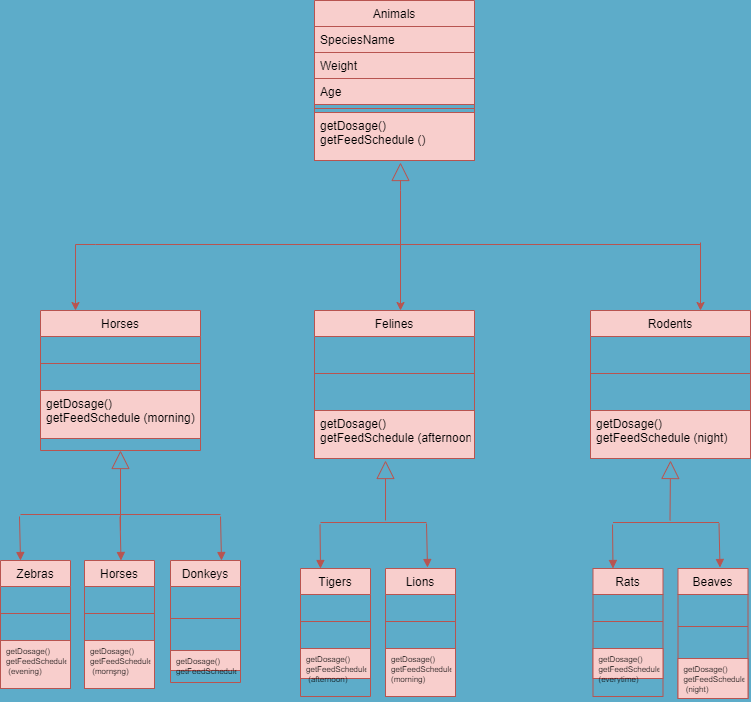

The diagram above was exported from draw.io. Its source (the exported page's mxGraphModel, read from the mxfile embedded in the PNG):
<mxGraphModel dx="868" dy="425" grid="1" gridSize="10" guides="1" tooltips="1" connect="1" arrows="1" fold="1" page="1" pageScale="1" pageWidth="827" pageHeight="1169" background="#5DACC9" math="0" shadow="0">
  <root>
    <mxCell id="WIyWlLk6GJQsqaUBKTNV-0" />
    <mxCell id="WIyWlLk6GJQsqaUBKTNV-1" parent="WIyWlLk6GJQsqaUBKTNV-0" />
    <mxCell id="zkfFHV4jXpPFQw0GAbJ--0" value="Animals" style="swimlane;fontStyle=0;align=center;verticalAlign=top;childLayout=stackLayout;horizontal=1;startSize=26;horizontalStack=0;resizeParent=1;resizeLast=0;collapsible=1;marginBottom=0;rounded=0;shadow=0;strokeWidth=1;fillColor=#f8cecc;strokeColor=#b85450;" parent="WIyWlLk6GJQsqaUBKTNV-1" vertex="1">
      <mxGeometry x="334" y="40" width="160" height="160" as="geometry">
        <mxRectangle x="230" y="140" width="160" height="26" as="alternateBounds" />
      </mxGeometry>
    </mxCell>
    <mxCell id="zkfFHV4jXpPFQw0GAbJ--1" value="SpeciesName" style="text;align=left;verticalAlign=top;spacingLeft=4;spacingRight=4;overflow=hidden;rotatable=0;points=[[0,0.5],[1,0.5]];portConstraint=eastwest;fillColor=#f8cecc;strokeColor=#b85450;" parent="zkfFHV4jXpPFQw0GAbJ--0" vertex="1">
      <mxGeometry y="26" width="160" height="26" as="geometry" />
    </mxCell>
    <mxCell id="zkfFHV4jXpPFQw0GAbJ--2" value="Weight" style="text;align=left;verticalAlign=top;spacingLeft=4;spacingRight=4;overflow=hidden;rotatable=0;points=[[0,0.5],[1,0.5]];portConstraint=eastwest;rounded=0;shadow=0;html=0;fillColor=#f8cecc;strokeColor=#b85450;" parent="zkfFHV4jXpPFQw0GAbJ--0" vertex="1">
      <mxGeometry y="52" width="160" height="26" as="geometry" />
    </mxCell>
    <mxCell id="zkfFHV4jXpPFQw0GAbJ--3" value="Age" style="text;align=left;verticalAlign=top;spacingLeft=4;spacingRight=4;overflow=hidden;rotatable=0;points=[[0,0.5],[1,0.5]];portConstraint=eastwest;rounded=0;shadow=0;html=0;fillColor=#f8cecc;strokeColor=#b85450;" parent="zkfFHV4jXpPFQw0GAbJ--0" vertex="1">
      <mxGeometry y="78" width="160" height="26" as="geometry" />
    </mxCell>
    <mxCell id="zkfFHV4jXpPFQw0GAbJ--4" value="" style="line;html=1;strokeWidth=1;align=left;verticalAlign=middle;spacingTop=-1;spacingLeft=3;spacingRight=3;rotatable=0;labelPosition=right;points=[];portConstraint=eastwest;fillColor=#f8cecc;strokeColor=#b85450;" parent="zkfFHV4jXpPFQw0GAbJ--0" vertex="1">
      <mxGeometry y="104" width="160" height="8" as="geometry" />
    </mxCell>
    <mxCell id="zkfFHV4jXpPFQw0GAbJ--5" value="getDosage()&#10;getFeedSchedule ()&#10;" style="text;align=left;verticalAlign=top;spacingLeft=4;spacingRight=4;overflow=hidden;rotatable=0;points=[[0,0.5],[1,0.5]];portConstraint=eastwest;fontFamily=Helvetica;fillColor=#f8cecc;strokeColor=#b85450;" parent="zkfFHV4jXpPFQw0GAbJ--0" vertex="1">
      <mxGeometry y="112" width="160" height="48" as="geometry" />
    </mxCell>
    <mxCell id="cy3S9P9_BfatTyhNM31M-5" value="" style="endArrow=block;endSize=16;endFill=0;html=1;fontFamily=Helvetica;fillColor=#f8cecc;strokeColor=#b85450;" edge="1" parent="WIyWlLk6GJQsqaUBKTNV-1">
      <mxGeometry width="160" relative="1" as="geometry">
        <mxPoint x="420" y="285" as="sourcePoint" />
        <mxPoint x="420" y="202" as="targetPoint" />
        <Array as="points">
          <mxPoint x="420" y="220" />
        </Array>
      </mxGeometry>
    </mxCell>
    <mxCell id="cy3S9P9_BfatTyhNM31M-6" value="" style="line;strokeWidth=1;fillColor=#f8cecc;align=left;verticalAlign=middle;spacingTop=-1;spacingLeft=3;spacingRight=3;rotatable=0;labelPosition=right;points=[];portConstraint=eastwest;fontFamily=Helvetica;strokeColor=#b85450;" vertex="1" parent="WIyWlLk6GJQsqaUBKTNV-1">
      <mxGeometry x="120" y="280" width="600" height="8" as="geometry" />
    </mxCell>
    <mxCell id="cy3S9P9_BfatTyhNM31M-7" value="Horses" style="swimlane;fontStyle=0;align=center;verticalAlign=top;childLayout=stackLayout;horizontal=1;startSize=26;horizontalStack=0;resizeParent=1;resizeLast=0;collapsible=1;marginBottom=0;rounded=0;shadow=0;strokeWidth=1;fillColor=#f8cecc;strokeColor=#b85450;" vertex="1" parent="WIyWlLk6GJQsqaUBKTNV-1">
      <mxGeometry x="60" y="350" width="160" height="140" as="geometry">
        <mxRectangle x="230" y="140" width="160" height="26" as="alternateBounds" />
      </mxGeometry>
    </mxCell>
    <mxCell id="cy3S9P9_BfatTyhNM31M-11" value="" style="line;html=1;strokeWidth=1;align=left;verticalAlign=middle;spacingTop=-1;spacingLeft=3;spacingRight=3;rotatable=0;labelPosition=right;points=[];portConstraint=eastwest;fillColor=#f8cecc;strokeColor=#b85450;" vertex="1" parent="cy3S9P9_BfatTyhNM31M-7">
      <mxGeometry y="26" width="160" height="54" as="geometry" />
    </mxCell>
    <mxCell id="cy3S9P9_BfatTyhNM31M-12" value="getDosage()&#10;getFeedSchedule (morning)&#10;" style="text;align=left;verticalAlign=top;spacingLeft=4;spacingRight=4;overflow=hidden;rotatable=0;points=[[0,0.5],[1,0.5]];portConstraint=eastwest;fontFamily=Helvetica;fillColor=#f8cecc;strokeColor=#b85450;" vertex="1" parent="cy3S9P9_BfatTyhNM31M-7">
      <mxGeometry y="80" width="160" height="48" as="geometry" />
    </mxCell>
    <mxCell id="cy3S9P9_BfatTyhNM31M-14" style="edgeStyle=orthogonalEdgeStyle;rounded=0;orthogonalLoop=1;jettySize=auto;html=1;fontFamily=Helvetica;fillColor=#f8cecc;strokeColor=#b85450;" edge="1" parent="WIyWlLk6GJQsqaUBKTNV-1" source="cy3S9P9_BfatTyhNM31M-13">
      <mxGeometry relative="1" as="geometry">
        <mxPoint x="95" y="350" as="targetPoint" />
        <Array as="points">
          <mxPoint x="95" y="284" />
        </Array>
      </mxGeometry>
    </mxCell>
    <mxCell id="cy3S9P9_BfatTyhNM31M-13" value="" style="line;strokeWidth=1;fillColor=#f8cecc;align=left;verticalAlign=middle;spacingTop=-1;spacingLeft=3;spacingRight=3;rotatable=0;labelPosition=right;points=[];portConstraint=eastwest;fontFamily=Helvetica;strokeColor=#b85450;" vertex="1" parent="WIyWlLk6GJQsqaUBKTNV-1">
      <mxGeometry x="115" y="280" width="50" height="8" as="geometry" />
    </mxCell>
    <mxCell id="cy3S9P9_BfatTyhNM31M-15" value="Felines" style="swimlane;fontStyle=0;align=center;verticalAlign=top;childLayout=stackLayout;horizontal=1;startSize=26;horizontalStack=0;resizeParent=1;resizeLast=0;collapsible=1;marginBottom=0;rounded=0;shadow=0;strokeWidth=1;fillColor=#f8cecc;strokeColor=#b85450;" vertex="1" parent="WIyWlLk6GJQsqaUBKTNV-1">
      <mxGeometry x="334" y="350" width="160" height="148" as="geometry">
        <mxRectangle x="230" y="140" width="160" height="26" as="alternateBounds" />
      </mxGeometry>
    </mxCell>
    <mxCell id="cy3S9P9_BfatTyhNM31M-19" value="" style="line;html=1;strokeWidth=1;align=left;verticalAlign=middle;spacingTop=-1;spacingLeft=3;spacingRight=3;rotatable=0;labelPosition=right;points=[];portConstraint=eastwest;fillColor=#f8cecc;strokeColor=#b85450;" vertex="1" parent="cy3S9P9_BfatTyhNM31M-15">
      <mxGeometry y="26" width="160" height="74" as="geometry" />
    </mxCell>
    <mxCell id="cy3S9P9_BfatTyhNM31M-20" value="getDosage()&#10;getFeedSchedule (afternoon)&#10;" style="text;align=left;verticalAlign=top;spacingLeft=4;spacingRight=4;overflow=hidden;rotatable=0;points=[[0,0.5],[1,0.5]];portConstraint=eastwest;fontFamily=Helvetica;fillColor=#f8cecc;strokeColor=#b85450;" vertex="1" parent="cy3S9P9_BfatTyhNM31M-15">
      <mxGeometry y="100" width="160" height="48" as="geometry" />
    </mxCell>
    <mxCell id="cy3S9P9_BfatTyhNM31M-21" value="Rodents" style="swimlane;fontStyle=0;align=center;verticalAlign=top;childLayout=stackLayout;horizontal=1;startSize=26;horizontalStack=0;resizeParent=1;resizeLast=0;collapsible=1;marginBottom=0;rounded=0;shadow=0;strokeWidth=1;fillColor=#f8cecc;strokeColor=#b85450;" vertex="1" parent="WIyWlLk6GJQsqaUBKTNV-1">
      <mxGeometry x="610" y="350" width="160" height="148" as="geometry">
        <mxRectangle x="230" y="140" width="160" height="26" as="alternateBounds" />
      </mxGeometry>
    </mxCell>
    <mxCell id="cy3S9P9_BfatTyhNM31M-25" value="" style="line;html=1;strokeWidth=1;align=left;verticalAlign=middle;spacingTop=-1;spacingLeft=3;spacingRight=3;rotatable=0;labelPosition=right;points=[];portConstraint=eastwest;fillColor=#f8cecc;strokeColor=#b85450;" vertex="1" parent="cy3S9P9_BfatTyhNM31M-21">
      <mxGeometry y="26" width="160" height="74" as="geometry" />
    </mxCell>
    <mxCell id="cy3S9P9_BfatTyhNM31M-26" value="getDosage()&#10;getFeedSchedule (night)&#10;" style="text;align=left;verticalAlign=top;spacingLeft=4;spacingRight=4;overflow=hidden;rotatable=0;points=[[0,0.5],[1,0.5]];portConstraint=eastwest;fontFamily=Helvetica;fillColor=#f8cecc;strokeColor=#b85450;" vertex="1" parent="cy3S9P9_BfatTyhNM31M-21">
      <mxGeometry y="100" width="160" height="48" as="geometry" />
    </mxCell>
    <mxCell id="cy3S9P9_BfatTyhNM31M-33" value="" style="line;strokeWidth=1;fillColor=#f8cecc;align=left;verticalAlign=middle;spacingTop=-1;spacingLeft=3;spacingRight=3;rotatable=0;labelPosition=right;points=[];portConstraint=eastwest;fontFamily=Helvetica;strokeColor=#b85450;" vertex="1" parent="WIyWlLk6GJQsqaUBKTNV-1">
      <mxGeometry x="360" y="229" width="40" height="110" as="geometry" />
    </mxCell>
    <mxCell id="cy3S9P9_BfatTyhNM31M-45" value="" style="line;strokeWidth=1;fillColor=#f8cecc;align=left;verticalAlign=middle;spacingTop=-1;spacingLeft=3;spacingRight=3;rotatable=0;labelPosition=right;points=[];portConstraint=eastwest;fontFamily=Helvetica;strokeColor=#b85450;" vertex="1" parent="WIyWlLk6GJQsqaUBKTNV-1">
      <mxGeometry x="710" y="259" width="10" height="50" as="geometry" />
    </mxCell>
    <mxCell id="cy3S9P9_BfatTyhNM31M-51" value="" style="edgeStyle=orthogonalEdgeStyle;rounded=0;orthogonalLoop=1;jettySize=auto;html=1;fontFamily=Helvetica;fillColor=#f8cecc;strokeColor=#b85450;" edge="1" parent="WIyWlLk6GJQsqaUBKTNV-1" source="cy3S9P9_BfatTyhNM31M-33">
      <mxGeometry relative="1" as="geometry">
        <mxPoint x="420" y="350" as="targetPoint" />
        <Array as="points">
          <mxPoint x="420" y="284" />
        </Array>
      </mxGeometry>
    </mxCell>
    <mxCell id="cy3S9P9_BfatTyhNM31M-57" value="" style="edgeStyle=orthogonalEdgeStyle;rounded=0;orthogonalLoop=1;jettySize=auto;html=1;fontFamily=Helvetica;exitX=0.975;exitY=0.46;exitDx=0;exitDy=0;exitPerimeter=0;fillColor=#f8cecc;strokeColor=#b85450;" edge="1" parent="WIyWlLk6GJQsqaUBKTNV-1" source="cy3S9P9_BfatTyhNM31M-45">
      <mxGeometry relative="1" as="geometry">
        <mxPoint x="780" y="290" as="sourcePoint" />
        <mxPoint x="720" y="350" as="targetPoint" />
        <Array as="points">
          <mxPoint x="720" y="350" />
        </Array>
      </mxGeometry>
    </mxCell>
    <mxCell id="cy3S9P9_BfatTyhNM31M-58" value="Zebras" style="swimlane;fontStyle=0;align=center;verticalAlign=top;childLayout=stackLayout;horizontal=1;startSize=26;horizontalStack=0;resizeParent=1;resizeLast=0;collapsible=1;marginBottom=0;rounded=0;shadow=0;strokeWidth=1;fillColor=#f8cecc;strokeColor=#b85450;" vertex="1" parent="WIyWlLk6GJQsqaUBKTNV-1">
      <mxGeometry x="20" y="600" width="70" height="128" as="geometry">
        <mxRectangle x="230" y="140" width="160" height="26" as="alternateBounds" />
      </mxGeometry>
    </mxCell>
    <mxCell id="cy3S9P9_BfatTyhNM31M-62" value="" style="line;html=1;strokeWidth=1;align=left;verticalAlign=middle;spacingTop=-1;spacingLeft=3;spacingRight=3;rotatable=0;labelPosition=right;points=[];portConstraint=eastwest;fillColor=#f8cecc;strokeColor=#b85450;" vertex="1" parent="cy3S9P9_BfatTyhNM31M-58">
      <mxGeometry y="26" width="70" height="54" as="geometry" />
    </mxCell>
    <mxCell id="cy3S9P9_BfatTyhNM31M-63" value="getDosage()&#10;getFeedSchedule&#10; (evening)&#10;" style="text;align=left;verticalAlign=top;spacingLeft=4;spacingRight=4;overflow=hidden;rotatable=0;points=[[0,0.5],[1,0.5]];portConstraint=eastwest;fontFamily=Helvetica;fontSize=8;fillColor=#f8cecc;strokeColor=#b85450;" vertex="1" parent="cy3S9P9_BfatTyhNM31M-58">
      <mxGeometry y="80" width="70" height="48" as="geometry" />
    </mxCell>
    <mxCell id="cy3S9P9_BfatTyhNM31M-66" value="" style="html=1;verticalAlign=bottom;endArrow=block;fontFamily=Helvetica;exitX=-0.005;exitY=0.75;exitDx=0;exitDy=0;exitPerimeter=0;fillColor=#f8cecc;strokeColor=#b85450;" edge="1" parent="WIyWlLk6GJQsqaUBKTNV-1" source="cy3S9P9_BfatTyhNM31M-88">
      <mxGeometry x="0.5" y="20" width="80" relative="1" as="geometry">
        <mxPoint x="40" y="560" as="sourcePoint" />
        <mxPoint x="40" y="600" as="targetPoint" />
        <mxPoint as="offset" />
      </mxGeometry>
    </mxCell>
    <mxCell id="cy3S9P9_BfatTyhNM31M-78" value="Horses" style="swimlane;fontStyle=0;align=center;verticalAlign=top;childLayout=stackLayout;horizontal=1;startSize=26;horizontalStack=0;resizeParent=1;resizeLast=0;collapsible=1;marginBottom=0;rounded=0;shadow=0;strokeWidth=1;fillColor=#f8cecc;strokeColor=#b85450;" vertex="1" parent="WIyWlLk6GJQsqaUBKTNV-1">
      <mxGeometry x="104" y="600" width="70" height="128" as="geometry">
        <mxRectangle x="230" y="140" width="160" height="26" as="alternateBounds" />
      </mxGeometry>
    </mxCell>
    <mxCell id="cy3S9P9_BfatTyhNM31M-81" value="" style="line;html=1;strokeWidth=1;align=left;verticalAlign=middle;spacingTop=-1;spacingLeft=3;spacingRight=3;rotatable=0;labelPosition=right;points=[];portConstraint=eastwest;fillColor=#f8cecc;strokeColor=#b85450;" vertex="1" parent="cy3S9P9_BfatTyhNM31M-78">
      <mxGeometry y="26" width="70" height="54" as="geometry" />
    </mxCell>
    <mxCell id="cy3S9P9_BfatTyhNM31M-82" value="getDosage()&#10;getFeedSchedule&#10; (mornşng)&#10;" style="text;align=left;verticalAlign=top;spacingLeft=4;spacingRight=4;overflow=hidden;rotatable=0;points=[[0,0.5],[1,0.5]];portConstraint=eastwest;fontFamily=Helvetica;fontSize=8;fillColor=#f8cecc;strokeColor=#b85450;" vertex="1" parent="cy3S9P9_BfatTyhNM31M-78">
      <mxGeometry y="80" width="70" height="48" as="geometry" />
    </mxCell>
    <mxCell id="cy3S9P9_BfatTyhNM31M-83" value="Donkeys" style="swimlane;fontStyle=0;align=center;verticalAlign=top;childLayout=stackLayout;horizontal=1;startSize=26;horizontalStack=0;resizeParent=1;resizeLast=0;collapsible=1;marginBottom=0;rounded=0;shadow=0;strokeWidth=1;fillColor=#f8cecc;strokeColor=#b85450;" vertex="1" parent="WIyWlLk6GJQsqaUBKTNV-1">
      <mxGeometry x="190" y="600" width="70" height="122" as="geometry">
        <mxRectangle x="230" y="140" width="160" height="26" as="alternateBounds" />
      </mxGeometry>
    </mxCell>
    <mxCell id="cy3S9P9_BfatTyhNM31M-86" value="" style="line;html=1;strokeWidth=1;align=left;verticalAlign=middle;spacingTop=-1;spacingLeft=3;spacingRight=3;rotatable=0;labelPosition=right;points=[];portConstraint=eastwest;fillColor=#f8cecc;strokeColor=#b85450;" vertex="1" parent="cy3S9P9_BfatTyhNM31M-83">
      <mxGeometry y="26" width="70" height="64" as="geometry" />
    </mxCell>
    <mxCell id="cy3S9P9_BfatTyhNM31M-87" value="getDosage()&#10;getFeedSchedule&#10; (night)&#10;" style="text;align=left;verticalAlign=top;spacingLeft=4;spacingRight=4;overflow=hidden;rotatable=0;points=[[0,0.5],[1,0.5]];portConstraint=eastwest;fontFamily=Helvetica;fontSize=8;fillColor=#f8cecc;strokeColor=#b85450;" vertex="1" parent="cy3S9P9_BfatTyhNM31M-83">
      <mxGeometry y="90" width="70" height="20" as="geometry" />
    </mxCell>
    <mxCell id="cy3S9P9_BfatTyhNM31M-88" value="" style="line;strokeWidth=1;fillColor=#f8cecc;align=left;verticalAlign=middle;spacingTop=-1;spacingLeft=3;spacingRight=3;rotatable=0;labelPosition=right;points=[];portConstraint=eastwest;fontFamily=Helvetica;fontSize=8;strokeColor=#b85450;" vertex="1" parent="WIyWlLk6GJQsqaUBKTNV-1">
      <mxGeometry x="40" y="550" width="200" height="8" as="geometry" />
    </mxCell>
    <mxCell id="cy3S9P9_BfatTyhNM31M-94" value="" style="html=1;verticalAlign=bottom;endArrow=block;fontFamily=Helvetica;exitX=-0.005;exitY=0.75;exitDx=0;exitDy=0;exitPerimeter=0;fillColor=#f8cecc;strokeColor=#b85450;" edge="1" parent="WIyWlLk6GJQsqaUBKTNV-1">
      <mxGeometry x="0.5" y="20" width="80" relative="1" as="geometry">
        <mxPoint x="139.5" y="556" as="sourcePoint" />
        <mxPoint x="140.5" y="600" as="targetPoint" />
        <mxPoint as="offset" />
      </mxGeometry>
    </mxCell>
    <mxCell id="cy3S9P9_BfatTyhNM31M-97" value="" style="html=1;verticalAlign=bottom;endArrow=block;fontFamily=Helvetica;exitX=-0.005;exitY=0.75;exitDx=0;exitDy=0;exitPerimeter=0;fillColor=#f8cecc;strokeColor=#b85450;" edge="1" parent="WIyWlLk6GJQsqaUBKTNV-1">
      <mxGeometry x="0.5" y="20" width="80" relative="1" as="geometry">
        <mxPoint x="240" y="556" as="sourcePoint" />
        <mxPoint x="241" y="600" as="targetPoint" />
        <mxPoint as="offset" />
      </mxGeometry>
    </mxCell>
    <mxCell id="cy3S9P9_BfatTyhNM31M-98" value="" style="endArrow=block;endSize=16;endFill=0;html=1;fontFamily=Helvetica;fontSize=8;entryX=0.5;entryY=1;entryDx=0;entryDy=0;fillColor=#f8cecc;strokeColor=#b85450;" edge="1" parent="WIyWlLk6GJQsqaUBKTNV-1" target="cy3S9P9_BfatTyhNM31M-7">
      <mxGeometry width="160" relative="1" as="geometry">
        <mxPoint x="140" y="570" as="sourcePoint" />
        <mxPoint x="139.5" y="519" as="targetPoint" />
        <Array as="points" />
      </mxGeometry>
    </mxCell>
    <mxCell id="cy3S9P9_BfatTyhNM31M-99" value="Tigers" style="swimlane;fontStyle=0;align=center;verticalAlign=top;childLayout=stackLayout;horizontal=1;startSize=26;horizontalStack=0;resizeParent=1;resizeLast=0;collapsible=1;marginBottom=0;rounded=0;shadow=0;strokeWidth=1;fillColor=#f8cecc;strokeColor=#b85450;" vertex="1" parent="WIyWlLk6GJQsqaUBKTNV-1">
      <mxGeometry x="320" y="608" width="70" height="128" as="geometry">
        <mxRectangle x="230" y="140" width="160" height="26" as="alternateBounds" />
      </mxGeometry>
    </mxCell>
    <mxCell id="cy3S9P9_BfatTyhNM31M-102" value="" style="line;html=1;strokeWidth=1;align=left;verticalAlign=middle;spacingTop=-1;spacingLeft=3;spacingRight=3;rotatable=0;labelPosition=right;points=[];portConstraint=eastwest;fillColor=#f8cecc;strokeColor=#b85450;" vertex="1" parent="cy3S9P9_BfatTyhNM31M-99">
      <mxGeometry y="26" width="70" height="54" as="geometry" />
    </mxCell>
    <mxCell id="cy3S9P9_BfatTyhNM31M-103" value="getDosage()&#10;getFeedSchedule&#10; (afternoon)&#10;" style="text;align=left;verticalAlign=top;spacingLeft=4;spacingRight=4;overflow=hidden;rotatable=0;points=[[0,0.5],[1,0.5]];portConstraint=eastwest;fontFamily=Helvetica;fontSize=8;fillColor=#f8cecc;strokeColor=#b85450;" vertex="1" parent="cy3S9P9_BfatTyhNM31M-99">
      <mxGeometry y="80" width="70" height="30" as="geometry" />
    </mxCell>
    <mxCell id="cy3S9P9_BfatTyhNM31M-104" value="" style="html=1;verticalAlign=bottom;endArrow=block;fontFamily=Helvetica;exitX=-0.005;exitY=0.75;exitDx=0;exitDy=0;exitPerimeter=0;fillColor=#f8cecc;strokeColor=#b85450;" edge="1" parent="WIyWlLk6GJQsqaUBKTNV-1">
      <mxGeometry x="0.5" y="20" width="80" relative="1" as="geometry">
        <mxPoint x="339.52" y="564" as="sourcePoint" />
        <mxPoint x="340" y="608" as="targetPoint" />
        <mxPoint as="offset" />
      </mxGeometry>
    </mxCell>
    <mxCell id="cy3S9P9_BfatTyhNM31M-105" value="Lions" style="swimlane;fontStyle=0;align=center;verticalAlign=top;childLayout=stackLayout;horizontal=1;startSize=26;horizontalStack=0;resizeParent=1;resizeLast=0;collapsible=1;marginBottom=0;rounded=0;shadow=0;strokeWidth=1;fillColor=#f8cecc;strokeColor=#b85450;" vertex="1" parent="WIyWlLk6GJQsqaUBKTNV-1">
      <mxGeometry x="405" y="608" width="70" height="128" as="geometry">
        <mxRectangle x="230" y="140" width="160" height="26" as="alternateBounds" />
      </mxGeometry>
    </mxCell>
    <mxCell id="cy3S9P9_BfatTyhNM31M-108" value="" style="line;html=1;strokeWidth=1;align=left;verticalAlign=middle;spacingTop=-1;spacingLeft=3;spacingRight=3;rotatable=0;labelPosition=right;points=[];portConstraint=eastwest;fillColor=#f8cecc;strokeColor=#b85450;" vertex="1" parent="cy3S9P9_BfatTyhNM31M-105">
      <mxGeometry y="26" width="70" height="54" as="geometry" />
    </mxCell>
    <mxCell id="cy3S9P9_BfatTyhNM31M-109" value="getDosage()&#10;getFeedSchedule &#10;(morning)&#10;" style="text;align=left;verticalAlign=top;spacingLeft=4;spacingRight=4;overflow=hidden;rotatable=0;points=[[0,0.5],[1,0.5]];portConstraint=eastwest;fontFamily=Helvetica;fontSize=8;fillColor=#f8cecc;strokeColor=#b85450;" vertex="1" parent="cy3S9P9_BfatTyhNM31M-105">
      <mxGeometry y="80" width="70" height="48" as="geometry" />
    </mxCell>
    <mxCell id="cy3S9P9_BfatTyhNM31M-115" value="" style="line;strokeWidth=1;fillColor=#f8cecc;align=left;verticalAlign=middle;spacingTop=-1;spacingLeft=3;spacingRight=3;rotatable=0;labelPosition=right;points=[];portConstraint=eastwest;fontFamily=Helvetica;fontSize=8;strokeColor=#b85450;" vertex="1" parent="WIyWlLk6GJQsqaUBKTNV-1">
      <mxGeometry x="340" y="558" width="106" height="8" as="geometry" />
    </mxCell>
    <mxCell id="cy3S9P9_BfatTyhNM31M-116" value="" style="html=1;verticalAlign=bottom;endArrow=block;fontFamily=Helvetica;exitX=-0.005;exitY=0.75;exitDx=0;exitDy=0;exitPerimeter=0;fillColor=#f8cecc;strokeColor=#b85450;" edge="1" parent="WIyWlLk6GJQsqaUBKTNV-1">
      <mxGeometry x="0.5" y="20" width="80" relative="1" as="geometry">
        <mxPoint x="446" y="563" as="sourcePoint" />
        <mxPoint x="447" y="607" as="targetPoint" />
        <mxPoint as="offset" />
      </mxGeometry>
    </mxCell>
    <mxCell id="cy3S9P9_BfatTyhNM31M-118" value="" style="endArrow=block;endSize=16;endFill=0;html=1;fontFamily=Helvetica;fontSize=8;fillColor=#f8cecc;strokeColor=#b85450;" edge="1" parent="WIyWlLk6GJQsqaUBKTNV-1">
      <mxGeometry width="160" relative="1" as="geometry">
        <mxPoint x="405" y="560" as="sourcePoint" />
        <mxPoint x="405" y="500" as="targetPoint" />
        <Array as="points" />
      </mxGeometry>
    </mxCell>
    <mxCell id="cy3S9P9_BfatTyhNM31M-153" value="Rats" style="swimlane;fontStyle=0;align=center;verticalAlign=top;childLayout=stackLayout;horizontal=1;startSize=26;horizontalStack=0;resizeParent=1;resizeLast=0;collapsible=1;marginBottom=0;rounded=0;shadow=0;strokeWidth=1;fillColor=#f8cecc;strokeColor=#b85450;" vertex="1" parent="WIyWlLk6GJQsqaUBKTNV-1">
      <mxGeometry x="612.5" y="608" width="70" height="128" as="geometry">
        <mxRectangle x="230" y="140" width="160" height="26" as="alternateBounds" />
      </mxGeometry>
    </mxCell>
    <mxCell id="cy3S9P9_BfatTyhNM31M-156" value="" style="line;html=1;strokeWidth=1;align=left;verticalAlign=middle;spacingTop=-1;spacingLeft=3;spacingRight=3;rotatable=0;labelPosition=right;points=[];portConstraint=eastwest;fillColor=#f8cecc;strokeColor=#b85450;" vertex="1" parent="cy3S9P9_BfatTyhNM31M-153">
      <mxGeometry y="26" width="70" height="54" as="geometry" />
    </mxCell>
    <mxCell id="cy3S9P9_BfatTyhNM31M-157" value="getDosage()&#10;getFeedSchedule &#10;(everytime)&#10;" style="text;align=left;verticalAlign=top;spacingLeft=4;spacingRight=4;overflow=hidden;rotatable=0;points=[[0,0.5],[1,0.5]];portConstraint=eastwest;fontFamily=Helvetica;fontSize=8;fillColor=#f8cecc;strokeColor=#b85450;" vertex="1" parent="cy3S9P9_BfatTyhNM31M-153">
      <mxGeometry y="80" width="70" height="30" as="geometry" />
    </mxCell>
    <mxCell id="cy3S9P9_BfatTyhNM31M-158" value="" style="html=1;verticalAlign=bottom;endArrow=block;fontFamily=Helvetica;exitX=-0.005;exitY=0.75;exitDx=0;exitDy=0;exitPerimeter=0;fillColor=#f8cecc;strokeColor=#b85450;" edge="1" parent="WIyWlLk6GJQsqaUBKTNV-1">
      <mxGeometry x="0.5" y="20" width="80" relative="1" as="geometry">
        <mxPoint x="632.02" y="564" as="sourcePoint" />
        <mxPoint x="632.5" y="608" as="targetPoint" />
        <mxPoint as="offset" />
      </mxGeometry>
    </mxCell>
    <mxCell id="cy3S9P9_BfatTyhNM31M-159" value="Beaves" style="swimlane;fontStyle=0;align=center;verticalAlign=top;childLayout=stackLayout;horizontal=1;startSize=26;horizontalStack=0;resizeParent=1;resizeLast=0;collapsible=1;marginBottom=0;rounded=0;shadow=0;strokeWidth=1;fillColor=#f8cecc;strokeColor=#b85450;" vertex="1" parent="WIyWlLk6GJQsqaUBKTNV-1">
      <mxGeometry x="697.5" y="608" width="70" height="130" as="geometry">
        <mxRectangle x="230" y="140" width="160" height="26" as="alternateBounds" />
      </mxGeometry>
    </mxCell>
    <mxCell id="cy3S9P9_BfatTyhNM31M-162" value="" style="line;html=1;strokeWidth=1;align=left;verticalAlign=middle;spacingTop=-1;spacingLeft=3;spacingRight=3;rotatable=0;labelPosition=right;points=[];portConstraint=eastwest;fillColor=#f8cecc;strokeColor=#b85450;" vertex="1" parent="cy3S9P9_BfatTyhNM31M-159">
      <mxGeometry y="26" width="70" height="64" as="geometry" />
    </mxCell>
    <mxCell id="cy3S9P9_BfatTyhNM31M-163" value="getDosage()&#10;getFeedSchedule&#10; (night)&#10;" style="text;align=left;verticalAlign=top;spacingLeft=4;spacingRight=4;overflow=hidden;rotatable=0;points=[[0,0.5],[1,0.5]];portConstraint=eastwest;fontFamily=Helvetica;fontSize=8;fillColor=#f8cecc;strokeColor=#b85450;" vertex="1" parent="cy3S9P9_BfatTyhNM31M-159">
      <mxGeometry y="90" width="70" height="40" as="geometry" />
    </mxCell>
    <mxCell id="cy3S9P9_BfatTyhNM31M-164" value="" style="line;strokeWidth=1;fillColor=#f8cecc;align=left;verticalAlign=middle;spacingTop=-1;spacingLeft=3;spacingRight=3;rotatable=0;labelPosition=right;points=[];portConstraint=eastwest;fontFamily=Helvetica;fontSize=8;strokeColor=#b85450;" vertex="1" parent="WIyWlLk6GJQsqaUBKTNV-1">
      <mxGeometry x="632.5" y="558" width="106" height="8" as="geometry" />
    </mxCell>
    <mxCell id="cy3S9P9_BfatTyhNM31M-165" value="" style="html=1;verticalAlign=bottom;endArrow=block;fontFamily=Helvetica;exitX=-0.005;exitY=0.75;exitDx=0;exitDy=0;exitPerimeter=0;fillColor=#f8cecc;strokeColor=#b85450;" edge="1" parent="WIyWlLk6GJQsqaUBKTNV-1">
      <mxGeometry x="0.5" y="20" width="80" relative="1" as="geometry">
        <mxPoint x="738.5" y="563" as="sourcePoint" />
        <mxPoint x="739.5" y="607" as="targetPoint" />
        <mxPoint as="offset" />
      </mxGeometry>
    </mxCell>
    <mxCell id="cy3S9P9_BfatTyhNM31M-166" value="" style="endArrow=block;endSize=16;endFill=0;html=1;fontFamily=Helvetica;fontSize=8;fillColor=#f8cecc;strokeColor=#b85450;" edge="1" parent="WIyWlLk6GJQsqaUBKTNV-1">
      <mxGeometry width="160" relative="1" as="geometry">
        <mxPoint x="689.5" y="560" as="sourcePoint" />
        <mxPoint x="690" y="500" as="targetPoint" />
        <Array as="points" />
      </mxGeometry>
    </mxCell>
  </root>
</mxGraphModel>